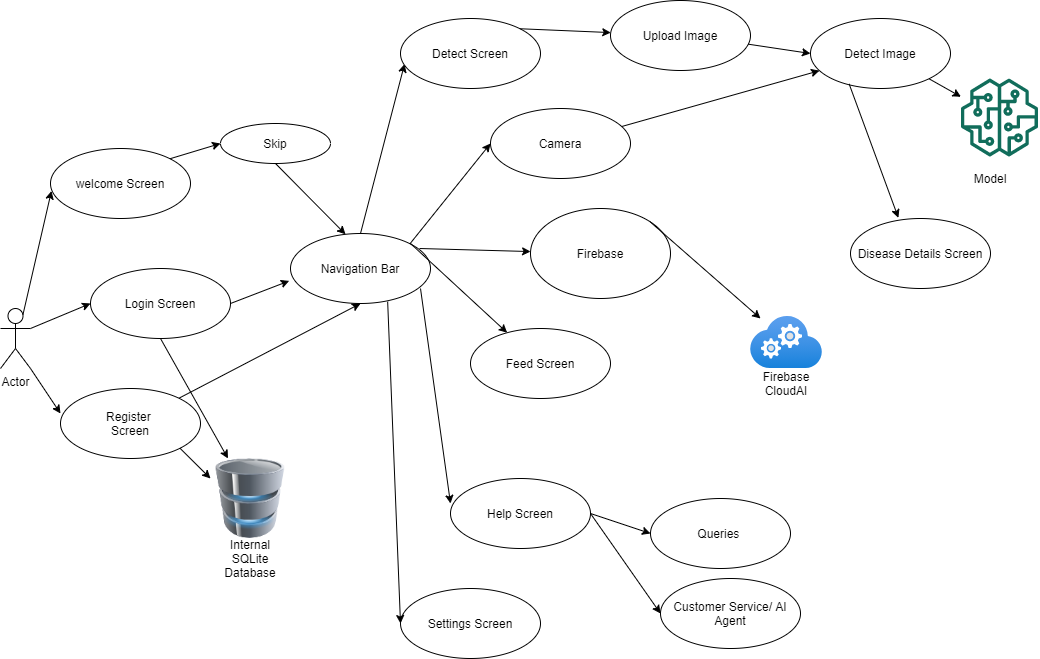

The diagram above was exported from draw.io. Its source (the exported page's mxGraphModel, read from the mxfile embedded in the PNG):
<mxGraphModel dx="1325" dy="883" grid="1" gridSize="10" guides="1" tooltips="1" connect="1" arrows="1" fold="1" page="1" pageScale="1" pageWidth="1100" pageHeight="850" background="#ffffff" math="0" shadow="0">
  <root>
    <mxCell id="0" />
    <mxCell id="1" parent="0" />
    <mxCell id="KIDyh_jAvEeNcrj0PdiB-1" value="Navigation Bar" style="ellipse;whiteSpace=wrap;html=1;" vertex="1" parent="1">
      <mxGeometry x="330" y="265" width="140" height="70" as="geometry" />
    </mxCell>
    <mxCell id="KIDyh_jAvEeNcrj0PdiB-2" value="welcome Screen" style="ellipse;whiteSpace=wrap;html=1;" vertex="1" parent="1">
      <mxGeometry x="90" y="180" width="140" height="70" as="geometry" />
    </mxCell>
    <mxCell id="KIDyh_jAvEeNcrj0PdiB-3" value="Detect Image" style="ellipse;whiteSpace=wrap;html=1;" vertex="1" parent="1">
      <mxGeometry x="850" y="50" width="140" height="70" as="geometry" />
    </mxCell>
    <mxCell id="KIDyh_jAvEeNcrj0PdiB-4" value="Upload Image" style="ellipse;whiteSpace=wrap;html=1;" vertex="1" parent="1">
      <mxGeometry x="650" y="32" width="140" height="70" as="geometry" />
    </mxCell>
    <mxCell id="KIDyh_jAvEeNcrj0PdiB-5" value="Actor" style="shape=umlActor;verticalLabelPosition=bottom;verticalAlign=top;html=1;outlineConnect=0;" vertex="1" parent="1">
      <mxGeometry x="40" y="340" width="30" height="60" as="geometry" />
    </mxCell>
    <mxCell id="KIDyh_jAvEeNcrj0PdiB-6" value="Login Screen" style="ellipse;whiteSpace=wrap;html=1;" vertex="1" parent="1">
      <mxGeometry x="130" y="300" width="140" height="70" as="geometry" />
    </mxCell>
    <mxCell id="KIDyh_jAvEeNcrj0PdiB-7" value="Register &lt;br&gt;Screen" style="ellipse;whiteSpace=wrap;html=1;" vertex="1" parent="1">
      <mxGeometry x="100" y="420" width="140" height="70" as="geometry" />
    </mxCell>
    <mxCell id="KIDyh_jAvEeNcrj0PdiB-8" value="" style="endArrow=classic;html=1;entryX=0.007;entryY=0.606;entryDx=0;entryDy=0;entryPerimeter=0;exitX=0.75;exitY=0.1;exitDx=0;exitDy=0;exitPerimeter=0;" edge="1" parent="1" source="KIDyh_jAvEeNcrj0PdiB-5" target="KIDyh_jAvEeNcrj0PdiB-2">
      <mxGeometry width="50" height="50" relative="1" as="geometry">
        <mxPoint x="50" y="370" as="sourcePoint" />
        <mxPoint x="100" y="320" as="targetPoint" />
      </mxGeometry>
    </mxCell>
    <mxCell id="KIDyh_jAvEeNcrj0PdiB-9" value="" style="endArrow=classic;html=1;entryX=0;entryY=0.5;entryDx=0;entryDy=0;exitX=1;exitY=0.3333333333333333;exitDx=0;exitDy=0;exitPerimeter=0;" edge="1" parent="1" source="KIDyh_jAvEeNcrj0PdiB-5" target="KIDyh_jAvEeNcrj0PdiB-6">
      <mxGeometry width="50" height="50" relative="1" as="geometry">
        <mxPoint x="72.5" y="356" as="sourcePoint" />
        <mxPoint x="160.98000000000002" y="232.41999999999996" as="targetPoint" />
      </mxGeometry>
    </mxCell>
    <mxCell id="KIDyh_jAvEeNcrj0PdiB-10" value="" style="endArrow=classic;html=1;entryX=0;entryY=0.357;entryDx=0;entryDy=0;entryPerimeter=0;exitX=1;exitY=1;exitDx=0;exitDy=0;exitPerimeter=0;" edge="1" parent="1" source="KIDyh_jAvEeNcrj0PdiB-5" target="KIDyh_jAvEeNcrj0PdiB-7">
      <mxGeometry width="50" height="50" relative="1" as="geometry">
        <mxPoint x="82.5" y="366" as="sourcePoint" />
        <mxPoint x="170.98000000000002" y="242.41999999999996" as="targetPoint" />
      </mxGeometry>
    </mxCell>
    <mxCell id="KIDyh_jAvEeNcrj0PdiB-11" value="Disease Details Screen" style="ellipse;whiteSpace=wrap;html=1;" vertex="1" parent="1">
      <mxGeometry x="890" y="250" width="140" height="70" as="geometry" />
    </mxCell>
    <mxCell id="KIDyh_jAvEeNcrj0PdiB-12" value="Help Screen" style="ellipse;whiteSpace=wrap;html=1;" vertex="1" parent="1">
      <mxGeometry x="490" y="510" width="140" height="70" as="geometry" />
    </mxCell>
    <mxCell id="KIDyh_jAvEeNcrj0PdiB-13" value="Settings Screen" style="ellipse;whiteSpace=wrap;html=1;" vertex="1" parent="1">
      <mxGeometry x="440" y="620" width="140" height="70" as="geometry" />
    </mxCell>
    <mxCell id="KIDyh_jAvEeNcrj0PdiB-14" value="Feed Screen" style="ellipse;whiteSpace=wrap;html=1;" vertex="1" parent="1">
      <mxGeometry x="510" y="360" width="140" height="70" as="geometry" />
    </mxCell>
    <mxCell id="KIDyh_jAvEeNcrj0PdiB-15" value="" style="image;html=1;image=img/lib/clip_art/computers/Database_128x128.png" vertex="1" parent="1">
      <mxGeometry x="250" y="490" width="80" height="80" as="geometry" />
    </mxCell>
    <mxCell id="KIDyh_jAvEeNcrj0PdiB-16" value="" style="endArrow=classic;html=1;exitX=0.5;exitY=0;exitDx=0;exitDy=0;entryX=0.029;entryY=0.65;entryDx=0;entryDy=0;entryPerimeter=0;" edge="1" parent="1" source="KIDyh_jAvEeNcrj0PdiB-1" target="KIDyh_jAvEeNcrj0PdiB-21">
      <mxGeometry width="50" height="50" relative="1" as="geometry">
        <mxPoint x="400" y="260" as="sourcePoint" />
        <mxPoint x="420" y="160" as="targetPoint" />
      </mxGeometry>
    </mxCell>
    <mxCell id="KIDyh_jAvEeNcrj0PdiB-19" value="" style="endArrow=classic;html=1;entryX=-0.009;entryY=0.677;entryDx=0;entryDy=0;entryPerimeter=0;exitX=1;exitY=0.5;exitDx=0;exitDy=0;" edge="1" parent="1" source="KIDyh_jAvEeNcrj0PdiB-6" target="KIDyh_jAvEeNcrj0PdiB-1">
      <mxGeometry width="50" height="50" relative="1" as="geometry">
        <mxPoint x="102.5" y="386" as="sourcePoint" />
        <mxPoint x="190.98000000000002" y="262.41999999999996" as="targetPoint" />
      </mxGeometry>
    </mxCell>
    <mxCell id="KIDyh_jAvEeNcrj0PdiB-20" value="" style="endArrow=classic;html=1;entryX=0.5;entryY=1;entryDx=0;entryDy=0;" edge="1" parent="1" source="KIDyh_jAvEeNcrj0PdiB-7" target="KIDyh_jAvEeNcrj0PdiB-1">
      <mxGeometry width="50" height="50" relative="1" as="geometry">
        <mxPoint x="270" y="423.58" as="sourcePoint" />
        <mxPoint x="358.48" y="299.99999999999994" as="targetPoint" />
      </mxGeometry>
    </mxCell>
    <mxCell id="KIDyh_jAvEeNcrj0PdiB-21" value="Detect Screen" style="ellipse;whiteSpace=wrap;html=1;" vertex="1" parent="1">
      <mxGeometry x="440" y="50" width="140" height="70" as="geometry" />
    </mxCell>
    <mxCell id="KIDyh_jAvEeNcrj0PdiB-23" value="" style="endArrow=classic;html=1;" edge="1" parent="1" target="KIDyh_jAvEeNcrj0PdiB-14">
      <mxGeometry width="50" height="50" relative="1" as="geometry">
        <mxPoint x="450" y="275" as="sourcePoint" />
        <mxPoint x="430" y="170" as="targetPoint" />
      </mxGeometry>
    </mxCell>
    <mxCell id="KIDyh_jAvEeNcrj0PdiB-24" value="" style="endArrow=classic;html=1;entryX=0;entryY=0.357;entryDx=0;entryDy=0;entryPerimeter=0;" edge="1" parent="1" target="KIDyh_jAvEeNcrj0PdiB-12">
      <mxGeometry width="50" height="50" relative="1" as="geometry">
        <mxPoint x="460" y="320" as="sourcePoint" />
        <mxPoint x="440" y="180" as="targetPoint" />
      </mxGeometry>
    </mxCell>
    <mxCell id="KIDyh_jAvEeNcrj0PdiB-25" value="" style="endArrow=classic;html=1;exitX=0.694;exitY=0.974;exitDx=0;exitDy=0;entryX=0;entryY=0.5;entryDx=0;entryDy=0;exitPerimeter=0;" edge="1" parent="1" source="KIDyh_jAvEeNcrj0PdiB-1" target="KIDyh_jAvEeNcrj0PdiB-13">
      <mxGeometry width="50" height="50" relative="1" as="geometry">
        <mxPoint x="430" y="295" as="sourcePoint" />
        <mxPoint x="450" y="190" as="targetPoint" />
      </mxGeometry>
    </mxCell>
    <mxCell id="KIDyh_jAvEeNcrj0PdiB-26" value="" style="endArrow=classic;html=1;exitX=1;exitY=0;exitDx=0;exitDy=0;" edge="1" parent="1" source="KIDyh_jAvEeNcrj0PdiB-21" target="KIDyh_jAvEeNcrj0PdiB-4">
      <mxGeometry width="50" height="50" relative="1" as="geometry">
        <mxPoint x="560" y="170" as="sourcePoint" />
        <mxPoint x="464.05999999999995" y="205.5" as="targetPoint" />
      </mxGeometry>
    </mxCell>
    <mxCell id="KIDyh_jAvEeNcrj0PdiB-27" value="" style="endArrow=classic;html=1;entryX=0;entryY=0.5;entryDx=0;entryDy=0;" edge="1" parent="1" source="KIDyh_jAvEeNcrj0PdiB-4" target="KIDyh_jAvEeNcrj0PdiB-3">
      <mxGeometry width="50" height="50" relative="1" as="geometry">
        <mxPoint x="579.4974746830583" y="170.25126265847086" as="sourcePoint" />
        <mxPoint x="737.2" y="93.19000000000005" as="targetPoint" />
      </mxGeometry>
    </mxCell>
    <mxCell id="KIDyh_jAvEeNcrj0PdiB-28" value="" style="endArrow=classic;html=1;entryX=0.342;entryY=-0.01;entryDx=0;entryDy=0;entryPerimeter=0;exitX=0.276;exitY=0.935;exitDx=0;exitDy=0;exitPerimeter=0;" edge="1" parent="1" source="KIDyh_jAvEeNcrj0PdiB-3" target="KIDyh_jAvEeNcrj0PdiB-11">
      <mxGeometry width="50" height="50" relative="1" as="geometry">
        <mxPoint x="589.4974746830583" y="180.25126265847086" as="sourcePoint" />
        <mxPoint x="747.2" y="103.19000000000005" as="targetPoint" />
      </mxGeometry>
    </mxCell>
    <mxCell id="KIDyh_jAvEeNcrj0PdiB-29" value="Queries&amp;nbsp;" style="ellipse;whiteSpace=wrap;html=1;" vertex="1" parent="1">
      <mxGeometry x="690" y="530" width="140" height="70" as="geometry" />
    </mxCell>
    <mxCell id="KIDyh_jAvEeNcrj0PdiB-30" value="Customer Service/ AI Agent" style="ellipse;whiteSpace=wrap;html=1;" vertex="1" parent="1">
      <mxGeometry x="700" y="610" width="140" height="70" as="geometry" />
    </mxCell>
    <mxCell id="KIDyh_jAvEeNcrj0PdiB-31" value="" style="endArrow=classic;html=1;entryX=0;entryY=0.5;entryDx=0;entryDy=0;exitX=1;exitY=0.5;exitDx=0;exitDy=0;" edge="1" parent="1" source="KIDyh_jAvEeNcrj0PdiB-12" target="KIDyh_jAvEeNcrj0PdiB-29">
      <mxGeometry width="50" height="50" relative="1" as="geometry">
        <mxPoint x="599.4974746830583" y="190.25126265847086" as="sourcePoint" />
        <mxPoint x="752.52" y="277.78999999999996" as="targetPoint" />
      </mxGeometry>
    </mxCell>
    <mxCell id="KIDyh_jAvEeNcrj0PdiB-32" value="" style="endArrow=classic;html=1;entryX=0;entryY=0.5;entryDx=0;entryDy=0;exitX=1;exitY=0.5;exitDx=0;exitDy=0;" edge="1" parent="1" source="KIDyh_jAvEeNcrj0PdiB-12" target="KIDyh_jAvEeNcrj0PdiB-30">
      <mxGeometry width="50" height="50" relative="1" as="geometry">
        <mxPoint x="660" y="380" as="sourcePoint" />
        <mxPoint x="750" y="395" as="targetPoint" />
      </mxGeometry>
    </mxCell>
    <mxCell id="KIDyh_jAvEeNcrj0PdiB-33" value="" style="endArrow=classic;html=1;exitX=0.5;exitY=1;exitDx=0;exitDy=0;" edge="1" parent="1" source="KIDyh_jAvEeNcrj0PdiB-6" target="KIDyh_jAvEeNcrj0PdiB-15">
      <mxGeometry width="50" height="50" relative="1" as="geometry">
        <mxPoint x="287.20000000000005" y="244.73000000000002" as="sourcePoint" />
        <mxPoint x="362.0980057081581" y="284.4784456641826" as="targetPoint" />
      </mxGeometry>
    </mxCell>
    <mxCell id="KIDyh_jAvEeNcrj0PdiB-34" value="" style="endArrow=classic;html=1;exitX=1;exitY=1;exitDx=0;exitDy=0;entryX=0;entryY=0.25;entryDx=0;entryDy=0;" edge="1" parent="1" source="KIDyh_jAvEeNcrj0PdiB-7" target="KIDyh_jAvEeNcrj0PdiB-15">
      <mxGeometry width="50" height="50" relative="1" as="geometry">
        <mxPoint x="230" y="300" as="sourcePoint" />
        <mxPoint x="320.86956521739125" y="110" as="targetPoint" />
      </mxGeometry>
    </mxCell>
    <mxCell id="KIDyh_jAvEeNcrj0PdiB-35" value="Internal SQLite Database" style="text;html=1;strokeColor=none;fillColor=none;align=center;verticalAlign=middle;whiteSpace=wrap;rounded=0;" vertex="1" parent="1">
      <mxGeometry x="270" y="580" width="40" height="20" as="geometry" />
    </mxCell>
    <mxCell id="KIDyh_jAvEeNcrj0PdiB-37" value="Model" style="text;html=1;strokeColor=none;fillColor=none;align=center;verticalAlign=middle;whiteSpace=wrap;rounded=0;" vertex="1" parent="1">
      <mxGeometry x="1010" y="200" width="40" height="20" as="geometry" />
    </mxCell>
    <mxCell id="KIDyh_jAvEeNcrj0PdiB-40" value="" style="outlineConnect=0;fontColor=#232F3E;gradientColor=none;fillColor=#116D5B;strokeColor=none;dashed=0;verticalLabelPosition=bottom;verticalAlign=top;align=center;html=1;fontSize=12;fontStyle=0;aspect=fixed;pointerEvents=1;shape=mxgraph.aws4.sagemaker_model;" vertex="1" parent="1">
      <mxGeometry x="1000" y="110" width="78" height="78" as="geometry" />
    </mxCell>
    <mxCell id="KIDyh_jAvEeNcrj0PdiB-42" value="" style="endArrow=classic;html=1;" edge="1" parent="1" source="KIDyh_jAvEeNcrj0PdiB-3" target="KIDyh_jAvEeNcrj0PdiB-40">
      <mxGeometry width="50" height="50" relative="1" as="geometry">
        <mxPoint x="600" y="195" as="sourcePoint" />
        <mxPoint x="740" y="195" as="targetPoint" />
      </mxGeometry>
    </mxCell>
    <mxCell id="KIDyh_jAvEeNcrj0PdiB-44" value="Camera" style="ellipse;whiteSpace=wrap;html=1;" vertex="1" parent="1">
      <mxGeometry x="530" y="140" width="140" height="70" as="geometry" />
    </mxCell>
    <mxCell id="KIDyh_jAvEeNcrj0PdiB-45" value="" style="endArrow=classic;html=1;exitX=1;exitY=0;exitDx=0;exitDy=0;entryX=0;entryY=0.5;entryDx=0;entryDy=0;" edge="1" parent="1" source="KIDyh_jAvEeNcrj0PdiB-1" target="KIDyh_jAvEeNcrj0PdiB-44">
      <mxGeometry width="50" height="50" relative="1" as="geometry">
        <mxPoint x="410" y="275" as="sourcePoint" />
        <mxPoint x="454.05999999999995" y="105.5" as="targetPoint" />
      </mxGeometry>
    </mxCell>
    <mxCell id="KIDyh_jAvEeNcrj0PdiB-46" value="" style="endArrow=classic;html=1;" edge="1" parent="1" source="KIDyh_jAvEeNcrj0PdiB-44" target="KIDyh_jAvEeNcrj0PdiB-3">
      <mxGeometry width="50" height="50" relative="1" as="geometry">
        <mxPoint x="420" y="285" as="sourcePoint" />
        <mxPoint x="464.05999999999995" y="115.5" as="targetPoint" />
      </mxGeometry>
    </mxCell>
    <mxCell id="KIDyh_jAvEeNcrj0PdiB-47" value="Firebase" style="ellipse;whiteSpace=wrap;html=1;" vertex="1" parent="1">
      <mxGeometry x="570" y="240" width="140" height="90" as="geometry" />
    </mxCell>
    <mxCell id="KIDyh_jAvEeNcrj0PdiB-48" value="" style="endArrow=classic;html=1;" edge="1" parent="1" target="KIDyh_jAvEeNcrj0PdiB-47">
      <mxGeometry width="50" height="50" relative="1" as="geometry">
        <mxPoint x="459" y="280" as="sourcePoint" />
        <mxPoint x="540" y="185" as="targetPoint" />
      </mxGeometry>
    </mxCell>
    <mxCell id="KIDyh_jAvEeNcrj0PdiB-49" value="" style="endArrow=classic;html=1;exitX=1;exitY=0;exitDx=0;exitDy=0;" edge="1" parent="1" source="KIDyh_jAvEeNcrj0PdiB-47">
      <mxGeometry width="50" height="50" relative="1" as="geometry">
        <mxPoint x="469.4974746830585" y="295.25126265847075" as="sourcePoint" />
        <mxPoint x="800" y="350" as="targetPoint" />
      </mxGeometry>
    </mxCell>
    <mxCell id="KIDyh_jAvEeNcrj0PdiB-51" value="" style="aspect=fixed;html=1;points=[];align=center;image;fontSize=12;image=img/lib/azure2/compute/Cloud_Services_Classic.svg;" vertex="1" parent="1">
      <mxGeometry x="790" y="348" width="72" height="52" as="geometry" />
    </mxCell>
    <mxCell id="KIDyh_jAvEeNcrj0PdiB-52" value="Firebase CloudAI" style="text;html=1;strokeColor=none;fillColor=none;align=center;verticalAlign=middle;whiteSpace=wrap;rounded=0;" vertex="1" parent="1">
      <mxGeometry x="806" y="405" width="40" height="20" as="geometry" />
    </mxCell>
    <mxCell id="KIDyh_jAvEeNcrj0PdiB-53" value="Skip" style="ellipse;whiteSpace=wrap;html=1;" vertex="1" parent="1">
      <mxGeometry x="260" y="155" width="110" height="40" as="geometry" />
    </mxCell>
    <mxCell id="KIDyh_jAvEeNcrj0PdiB-54" value="" style="endArrow=classic;html=1;exitX=1;exitY=0;exitDx=0;exitDy=0;entryX=0;entryY=0.5;entryDx=0;entryDy=0;" edge="1" parent="1" source="KIDyh_jAvEeNcrj0PdiB-2" target="KIDyh_jAvEeNcrj0PdiB-53">
      <mxGeometry width="50" height="50" relative="1" as="geometry">
        <mxPoint x="237.20000000000005" y="234.73000000000002" as="sourcePoint" />
        <mxPoint x="357.2879414145509" y="286.97045984130864" as="targetPoint" />
      </mxGeometry>
    </mxCell>
    <mxCell id="KIDyh_jAvEeNcrj0PdiB-55" value="" style="endArrow=classic;html=1;exitX=0.5;exitY=1;exitDx=0;exitDy=0;entryX=0.393;entryY=0.012;entryDx=0;entryDy=0;entryPerimeter=0;" edge="1" parent="1" source="KIDyh_jAvEeNcrj0PdiB-53" target="KIDyh_jAvEeNcrj0PdiB-1">
      <mxGeometry width="50" height="50" relative="1" as="geometry">
        <mxPoint x="247.20000000000005" y="244.73000000000002" as="sourcePoint" />
        <mxPoint x="367.2879414145509" y="296.97045984130864" as="targetPoint" />
      </mxGeometry>
    </mxCell>
  </root>
</mxGraphModel>